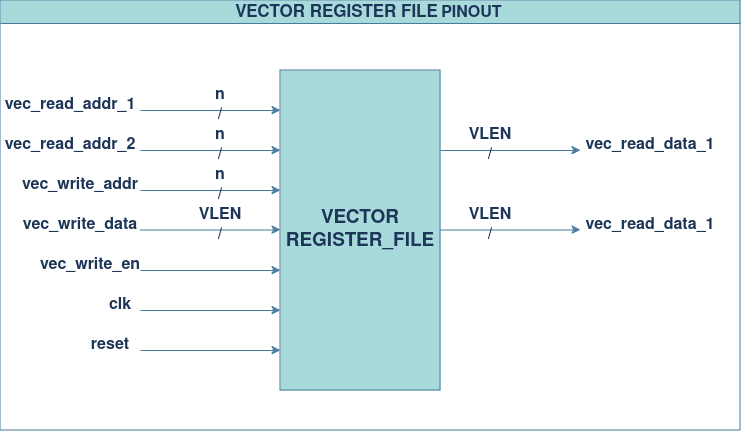

The diagram above was exported from draw.io. Its source (the exported page's mxGraphModel, read from the mxfile embedded in the PNG):
<mxGraphModel dx="1658" dy="908" grid="1" gridSize="10" guides="1" tooltips="1" connect="1" arrows="1" fold="1" page="1" pageScale="1" pageWidth="850" pageHeight="1100" math="0" shadow="0">
  <root>
    <mxCell id="0" />
    <mxCell id="1" parent="0" />
    <mxCell id="-H3yA1DCYKTckztAdhud-1" value="&lt;b&gt;&lt;font style=&quot;font-size: 19px;&quot;&gt;VECTOR REGISTER_FILE&lt;/font&gt;&lt;/b&gt;" style="rounded=0;whiteSpace=wrap;html=1;labelBackgroundColor=none;fillColor=#A8DADC;strokeColor=#457B9D;fontColor=#1D3557;" vertex="1" parent="1">
      <mxGeometry x="320" y="440" width="160" height="320" as="geometry" />
    </mxCell>
    <mxCell id="-H3yA1DCYKTckztAdhud-2" value="" style="endArrow=classic;html=1;rounded=0;labelBackgroundColor=none;strokeColor=#457B9D;fontColor=default;" edge="1" parent="1">
      <mxGeometry width="50" height="50" relative="1" as="geometry">
        <mxPoint x="180" y="480" as="sourcePoint" />
        <mxPoint x="320" y="480" as="targetPoint" />
      </mxGeometry>
    </mxCell>
    <mxCell id="-H3yA1DCYKTckztAdhud-3" value="" style="endArrow=classic;html=1;rounded=0;labelBackgroundColor=none;strokeColor=#457B9D;fontColor=default;" edge="1" parent="1">
      <mxGeometry width="50" height="50" relative="1" as="geometry">
        <mxPoint x="180" y="520" as="sourcePoint" />
        <mxPoint x="320" y="520" as="targetPoint" />
      </mxGeometry>
    </mxCell>
    <mxCell id="-H3yA1DCYKTckztAdhud-4" value="" style="endArrow=classic;html=1;rounded=0;labelBackgroundColor=none;strokeColor=#457B9D;fontColor=default;" edge="1" parent="1">
      <mxGeometry width="50" height="50" relative="1" as="geometry">
        <mxPoint x="480" y="520" as="sourcePoint" />
        <mxPoint x="620" y="520" as="targetPoint" />
      </mxGeometry>
    </mxCell>
    <mxCell id="-H3yA1DCYKTckztAdhud-5" value="" style="endArrow=classic;html=1;rounded=0;labelBackgroundColor=none;strokeColor=#457B9D;fontColor=default;" edge="1" parent="1">
      <mxGeometry width="50" height="50" relative="1" as="geometry">
        <mxPoint x="480" y="599.5" as="sourcePoint" />
        <mxPoint x="620" y="599.5" as="targetPoint" />
      </mxGeometry>
    </mxCell>
    <mxCell id="-H3yA1DCYKTckztAdhud-6" value="" style="endArrow=classic;html=1;rounded=0;labelBackgroundColor=none;strokeColor=#457B9D;fontColor=default;" edge="1" parent="1">
      <mxGeometry width="50" height="50" relative="1" as="geometry">
        <mxPoint x="180" y="560" as="sourcePoint" />
        <mxPoint x="320" y="560" as="targetPoint" />
      </mxGeometry>
    </mxCell>
    <mxCell id="-H3yA1DCYKTckztAdhud-7" value="" style="endArrow=classic;html=1;rounded=0;labelBackgroundColor=none;strokeColor=#457B9D;fontColor=default;" edge="1" parent="1">
      <mxGeometry width="50" height="50" relative="1" as="geometry">
        <mxPoint x="180" y="680" as="sourcePoint" />
        <mxPoint x="320" y="680" as="targetPoint" />
      </mxGeometry>
    </mxCell>
    <mxCell id="-H3yA1DCYKTckztAdhud-8" value="" style="endArrow=classic;html=1;rounded=0;labelBackgroundColor=none;strokeColor=#457B9D;fontColor=default;" edge="1" parent="1">
      <mxGeometry width="50" height="50" relative="1" as="geometry">
        <mxPoint x="180" y="720" as="sourcePoint" />
        <mxPoint x="320" y="720" as="targetPoint" />
      </mxGeometry>
    </mxCell>
    <mxCell id="-H3yA1DCYKTckztAdhud-9" value="" style="endArrow=classic;html=1;rounded=0;labelBackgroundColor=none;strokeColor=#457B9D;fontColor=default;" edge="1" parent="1">
      <mxGeometry width="50" height="50" relative="1" as="geometry">
        <mxPoint x="180" y="599.5" as="sourcePoint" />
        <mxPoint x="320" y="599.5" as="targetPoint" />
      </mxGeometry>
    </mxCell>
    <mxCell id="-H3yA1DCYKTckztAdhud-10" value="" style="endArrow=classic;html=1;rounded=0;labelBackgroundColor=none;strokeColor=#457B9D;fontColor=default;" edge="1" parent="1">
      <mxGeometry width="50" height="50" relative="1" as="geometry">
        <mxPoint x="180" y="640" as="sourcePoint" />
        <mxPoint x="320" y="640" as="targetPoint" />
      </mxGeometry>
    </mxCell>
    <mxCell id="-H3yA1DCYKTckztAdhud-11" value="&lt;font size=&quot;1&quot;&gt;&lt;b&gt;&lt;font style=&quot;font-size: 16px;&quot;&gt;vec_read_addr_1&lt;/font&gt;&lt;/b&gt;&lt;/font&gt;" style="text;html=1;align=center;verticalAlign=middle;whiteSpace=wrap;rounded=0;labelBackgroundColor=none;fontColor=#1D3557;" vertex="1" parent="1">
      <mxGeometry x="80" y="460" width="60" height="30" as="geometry" />
    </mxCell>
    <mxCell id="-H3yA1DCYKTckztAdhud-12" value="&lt;font size=&quot;1&quot;&gt;&lt;b&gt;&lt;font style=&quot;font-size: 16px;&quot;&gt;vec_read_addr_2&lt;/font&gt;&lt;/b&gt;&lt;/font&gt;" style="text;html=1;align=center;verticalAlign=middle;whiteSpace=wrap;rounded=0;labelBackgroundColor=none;fontColor=#1D3557;" vertex="1" parent="1">
      <mxGeometry x="80" y="500" width="60" height="30" as="geometry" />
    </mxCell>
    <mxCell id="-H3yA1DCYKTckztAdhud-13" value="&lt;font size=&quot;1&quot;&gt;&lt;b&gt;&lt;font style=&quot;font-size: 16px;&quot;&gt;vec_write_addr&lt;/font&gt;&lt;/b&gt;&lt;/font&gt;" style="text;html=1;align=center;verticalAlign=middle;whiteSpace=wrap;rounded=0;labelBackgroundColor=none;fontColor=#1D3557;" vertex="1" parent="1">
      <mxGeometry x="90" y="540" width="60" height="30" as="geometry" />
    </mxCell>
    <mxCell id="-H3yA1DCYKTckztAdhud-14" value="&lt;font size=&quot;1&quot;&gt;&lt;b&gt;&lt;font style=&quot;font-size: 16px;&quot;&gt;vec_write_data&lt;/font&gt;&lt;/b&gt;&lt;/font&gt;" style="text;html=1;align=center;verticalAlign=middle;whiteSpace=wrap;rounded=0;labelBackgroundColor=none;fontColor=#1D3557;" vertex="1" parent="1">
      <mxGeometry x="90" y="580" width="60" height="30" as="geometry" />
    </mxCell>
    <mxCell id="-H3yA1DCYKTckztAdhud-15" value="&lt;font size=&quot;1&quot;&gt;&lt;b&gt;&lt;font style=&quot;font-size: 16px;&quot;&gt;vec_read_data_1&lt;/font&gt;&lt;/b&gt;&lt;/font&gt;" style="text;html=1;align=center;verticalAlign=middle;whiteSpace=wrap;rounded=0;labelBackgroundColor=none;fontColor=#1D3557;" vertex="1" parent="1">
      <mxGeometry x="660" y="500" width="60" height="30" as="geometry" />
    </mxCell>
    <mxCell id="-H3yA1DCYKTckztAdhud-16" value="&lt;font size=&quot;1&quot;&gt;&lt;b&gt;&lt;font style=&quot;font-size: 16px;&quot;&gt;vec_read_data_1&lt;/font&gt;&lt;/b&gt;&lt;/font&gt;" style="text;html=1;align=center;verticalAlign=middle;whiteSpace=wrap;rounded=0;labelBackgroundColor=none;fontColor=#1D3557;" vertex="1" parent="1">
      <mxGeometry x="660" y="580" width="60" height="30" as="geometry" />
    </mxCell>
    <mxCell id="-H3yA1DCYKTckztAdhud-17" value="&lt;font size=&quot;1&quot;&gt;&lt;b&gt;&lt;font style=&quot;font-size: 16px;&quot;&gt;vec_write_en&lt;/font&gt;&lt;/b&gt;&lt;/font&gt;" style="text;html=1;align=center;verticalAlign=middle;whiteSpace=wrap;rounded=0;labelBackgroundColor=none;fontColor=#1D3557;" vertex="1" parent="1">
      <mxGeometry x="100" y="620" width="60" height="30" as="geometry" />
    </mxCell>
    <mxCell id="-H3yA1DCYKTckztAdhud-18" value="&lt;font size=&quot;1&quot;&gt;&lt;b&gt;&lt;font style=&quot;font-size: 16px;&quot;&gt;clk&lt;/font&gt;&lt;/b&gt;&lt;/font&gt;" style="text;html=1;align=center;verticalAlign=middle;whiteSpace=wrap;rounded=0;labelBackgroundColor=none;fontColor=#1D3557;" vertex="1" parent="1">
      <mxGeometry x="130" y="660" width="60" height="30" as="geometry" />
    </mxCell>
    <mxCell id="-H3yA1DCYKTckztAdhud-19" value="&lt;font size=&quot;1&quot;&gt;&lt;b&gt;&lt;font style=&quot;font-size: 16px;&quot;&gt;reset&lt;/font&gt;&lt;/b&gt;&lt;/font&gt;" style="text;html=1;align=center;verticalAlign=middle;whiteSpace=wrap;rounded=0;labelBackgroundColor=none;fontColor=#1D3557;" vertex="1" parent="1">
      <mxGeometry x="120" y="700" width="60" height="30" as="geometry" />
    </mxCell>
    <mxCell id="-H3yA1DCYKTckztAdhud-20" value="&lt;font style=&quot;font-size: 17px;&quot;&gt;VECTOR REGISTER FILE&lt;/font&gt; &lt;font style=&quot;font-size: 16px;&quot;&gt;PINOUT&lt;/font&gt;&amp;nbsp; " style="swimlane;whiteSpace=wrap;html=1;labelBackgroundColor=none;fillColor=#A8DADC;strokeColor=#457B9D;fontColor=#1D3557;" vertex="1" parent="1">
      <mxGeometry x="40" y="370" width="740" height="430" as="geometry" />
    </mxCell>
    <mxCell id="-H3yA1DCYKTckztAdhud-21" value="&lt;div style=&quot;font-size: 16px;&quot;&gt;&lt;font style=&quot;font-size: 16px;&quot;&gt;&lt;b&gt;VLEN&lt;br&gt;&lt;/b&gt;&lt;/font&gt;&lt;/div&gt;&lt;div style=&quot;font-size: 16px;&quot;&gt;&lt;font style=&quot;font-size: 16px;&quot;&gt;&lt;b&gt;/&lt;/b&gt;&lt;/font&gt;&lt;/div&gt;" style="text;html=1;align=center;verticalAlign=middle;whiteSpace=wrap;rounded=0;fontColor=#1D3557;" vertex="1" parent="1">
      <mxGeometry x="500" y="500" width="60" height="30" as="geometry" />
    </mxCell>
    <mxCell id="-H3yA1DCYKTckztAdhud-22" value="&lt;div style=&quot;font-size: 16px;&quot;&gt;&lt;font style=&quot;font-size: 16px;&quot;&gt;&lt;b&gt;VLEN&lt;br&gt;&lt;/b&gt;&lt;/font&gt;&lt;/div&gt;&lt;div style=&quot;font-size: 16px;&quot;&gt;&lt;font style=&quot;font-size: 16px;&quot;&gt;&lt;b&gt;/&lt;/b&gt;&lt;/font&gt;&lt;/div&gt;" style="text;html=1;align=center;verticalAlign=middle;whiteSpace=wrap;rounded=0;fontColor=#1D3557;" vertex="1" parent="1">
      <mxGeometry x="500" y="580" width="60" height="30" as="geometry" />
    </mxCell>
    <mxCell id="-H3yA1DCYKTckztAdhud-23" value="&lt;div style=&quot;font-size: 16px;&quot;&gt;&lt;font style=&quot;font-size: 16px;&quot;&gt;&lt;b&gt;VLEN&lt;br&gt;&lt;/b&gt;&lt;/font&gt;&lt;/div&gt;&lt;div style=&quot;font-size: 16px;&quot;&gt;&lt;font style=&quot;font-size: 16px;&quot;&gt;&lt;b&gt;/&lt;/b&gt;&lt;/font&gt;&lt;/div&gt;" style="text;html=1;align=center;verticalAlign=middle;whiteSpace=wrap;rounded=0;fontColor=#1D3557;" vertex="1" parent="1">
      <mxGeometry x="230" y="580" width="60" height="30" as="geometry" />
    </mxCell>
    <mxCell id="-H3yA1DCYKTckztAdhud-24" value="&lt;div style=&quot;font-size: 16px;&quot;&gt;&lt;font style=&quot;font-size: 16px;&quot;&gt;&lt;b&gt;n&lt;br&gt;&lt;/b&gt;&lt;/font&gt;&lt;/div&gt;&lt;div style=&quot;font-size: 16px;&quot;&gt;&lt;font style=&quot;font-size: 16px;&quot;&gt;&lt;b&gt;/&lt;/b&gt;&lt;/font&gt;&lt;/div&gt;" style="text;html=1;align=center;verticalAlign=middle;whiteSpace=wrap;rounded=0;fontColor=#1D3557;" vertex="1" parent="1">
      <mxGeometry x="230" y="460" width="60" height="30" as="geometry" />
    </mxCell>
    <mxCell id="-H3yA1DCYKTckztAdhud-25" value="&lt;div style=&quot;font-size: 16px;&quot;&gt;&lt;font style=&quot;font-size: 16px;&quot;&gt;&lt;b&gt;n&lt;br&gt;&lt;/b&gt;&lt;/font&gt;&lt;/div&gt;&lt;div style=&quot;font-size: 16px;&quot;&gt;&lt;font style=&quot;font-size: 16px;&quot;&gt;&lt;b&gt;/&lt;/b&gt;&lt;/font&gt;&lt;/div&gt;" style="text;html=1;align=center;verticalAlign=middle;whiteSpace=wrap;rounded=0;fontColor=#1D3557;" vertex="1" parent="1">
      <mxGeometry x="230" y="500" width="60" height="30" as="geometry" />
    </mxCell>
    <mxCell id="-H3yA1DCYKTckztAdhud-26" value="&lt;div style=&quot;font-size: 16px;&quot;&gt;&lt;font style=&quot;font-size: 16px;&quot;&gt;&lt;b&gt;n&lt;br&gt;&lt;/b&gt;&lt;/font&gt;&lt;/div&gt;&lt;div style=&quot;font-size: 16px;&quot;&gt;&lt;font style=&quot;font-size: 16px;&quot;&gt;&lt;b&gt;/&lt;/b&gt;&lt;/font&gt;&lt;/div&gt;" style="text;html=1;align=center;verticalAlign=middle;whiteSpace=wrap;rounded=0;fontColor=#1D3557;" vertex="1" parent="1">
      <mxGeometry x="230" y="540" width="60" height="30" as="geometry" />
    </mxCell>
  </root>
</mxGraphModel>